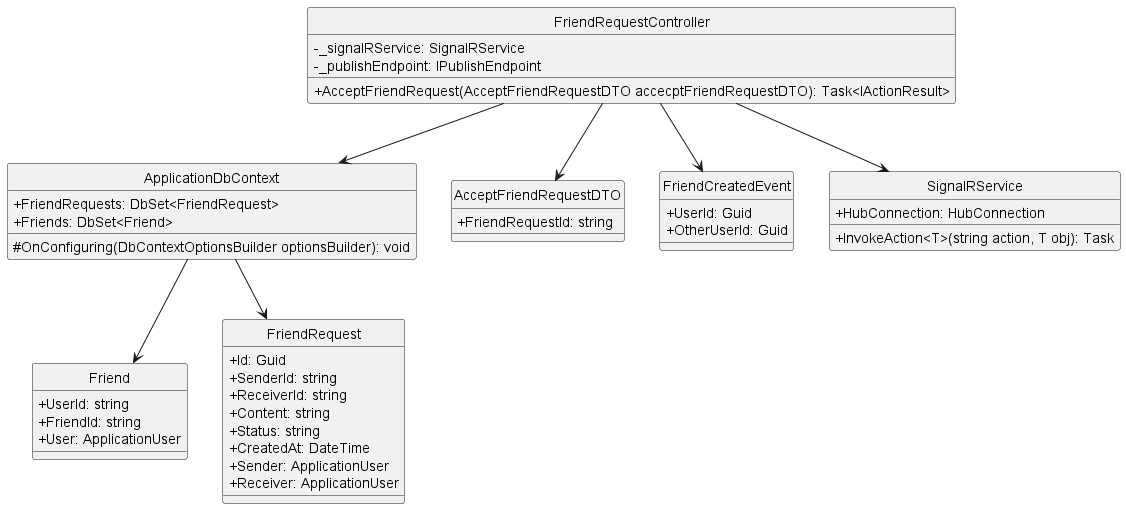

The diagram above was rendered by PlantUML. Its source (embedded in the PNG):
@startuml acceptFriendRequest
hide circle
skinparam classAttributeIconSize 0
class FriendRequestController {
    - _signalRService: SignalRService
    - _publishEndpoint: IPublishEndpoint
    + AcceptFriendRequest(AcceptFriendRequestDTO accecptFriendRequestDTO): Task<IActionResult>
}

class ApplicationDbContext {
    + FriendRequests: DbSet<FriendRequest>
    + Friends: DbSet<Friend>
    # OnConfiguring(DbContextOptionsBuilder optionsBuilder): void
}


class AcceptFriendRequestDTO {
    + FriendRequestId: string
}

class Friend{
    + UserId: string
    + FriendId: string
    + User: ApplicationUser
}

class FriendRequest {
    + Id: Guid
    + SenderId: string
    + ReceiverId: string
    + Content: string
    + Status: string
    + CreatedAt: DateTime
    + Sender: ApplicationUser
    + Receiver: ApplicationUser
}

class FriendCreatedEvent{
    + UserId: Guid
    + OtherUserId: Guid
}

class SignalRService {
    + HubConnection: HubConnection
    + InvokeAction<T>(string action, T obj): Task
}

FriendRequestController --> ApplicationDbContext
FriendRequestController --> AcceptFriendRequestDTO
FriendRequestController --> SignalRService
FriendRequestController --> FriendCreatedEvent
ApplicationDbContext --> FriendRequest
ApplicationDbContext --> Friend
@enduml